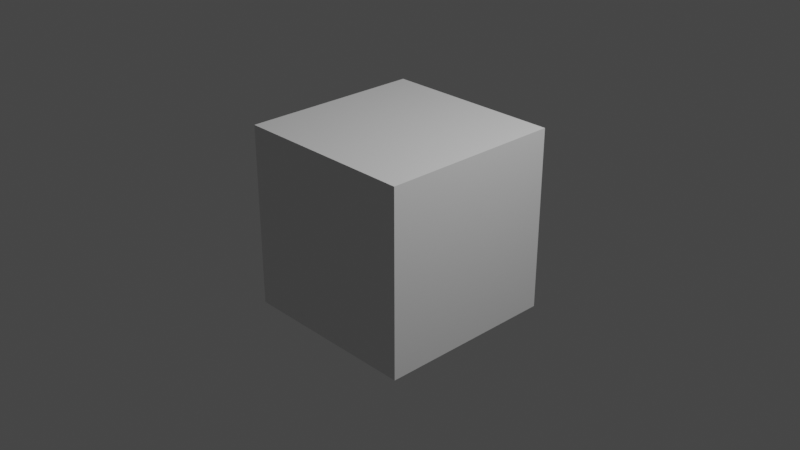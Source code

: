 # Source: testFile.blend  (saved by Blender 2.80.75; exported with 4.5.12 LTS)
import bpy
from mathutils import Matrix  # noqa: F401  (used for matrix-valued properties, if any)

bpy.ops.wm.read_factory_settings(use_empty=True)
scene = bpy.context.scene
scene.name = 'Scene'

# ---- collections
col_collection = bpy.data.collections.new('Collection'); scene.collection.children.link(col_collection)

# ---- materials (node trees are filled in below, after node groups)
mat_material = bpy.data.materials.new('Material')
mat_material.alpha_threshold = 0.0
mat_material.use_transparent_shadow = False
mat_material.roughness = 0.5
mat_material.line_color = (0.0, 0.0, 0.0, 1.0)

# ---- material node trees
mat_material.use_nodes = True; mat_material.node_tree.nodes.clear()
_N = mat_material.node_tree.nodes; _L = mat_material.node_tree.links
n0 = _N.new('ShaderNodeOutputMaterial'); n0.name = 'Material Output'; n0.location = (300, 300)
n1 = _N.new('ShaderNodeBsdfPrincipled'); n1.name = 'Principled BSDF'; n1.location = (10, 300)
n1.distribution = 'GGX'
n1.subsurface_method = 'BURLEY'
n1.inputs[3].default_value = 1.45
n1.inputs[27].default_value = (0.0, 0.0, 0.0, 1.0)
n1.inputs[28].default_value = 1.0
_L.new(n1.outputs[0], n0.inputs[0])
n0.is_active_output = True

# ---- world
world_world = bpy.data.worlds.new('World'); scene.world = world_world
world_world.use_nodes = True; world_world.node_tree.nodes.clear()
_N = world_world.node_tree.nodes; _L = world_world.node_tree.links
n0 = _N.new('ShaderNodeOutputWorld'); n0.name = 'World Output'; n0.location = (300, 300)
n1 = _N.new('ShaderNodeBackground'); n1.name = 'Background'; n1.location = (10, 300)
n1.inputs[0].default_value = (0.05088, 0.05088, 0.05088, 1.0)
_L.new(n1.outputs[0], n0.inputs[0])
n0.is_active_output = True
world_world.color = (0.05088, 0.05088, 0.05088)
world_world.use_sun_shadow = False
world_world.sun_shadow_jitter_overblur = 0.0

# ---- cameras
cam_camera = bpy.data.cameras.new('Camera')
cam_camera.clip_end = 100.0
cam_camera.ortho_scale = 7.314
cam_camera.dof.focus_distance = 0.0
cam_camera.dof.aperture_fstop = 128.0

# ---- lights
light_light = bpy.data.lights.new('Light', 'POINT')
light_light.transmission_factor = 0.0
light_light.cutoff_distance = 30.0
light_light.energy = 1000.0
light_light.shadow_buffer_clip_start = 1.001
light_light.shadow_soft_size = 0.1
light_light.shadow_maximum_resolution = 0.006
light_light.use_absolute_resolution = True

# ---- meshes
me_cube = bpy.data.meshes.new('Cube')
me_cube.from_pydata([(1.0, 1.0, 1.0), (1.0, 1.0, -1.0), (1.0, -1.0, 1.0), (1.0, -1.0, -1.0), (-1.0, 1.0, 1.0), (-1.0, 1.0, -1.0), (-1.0, -1.0, 1.0), (-1.0, -1.0, -1.0)], [], [(0, 4, 6, 2), (3, 2, 6, 7), (7, 6, 4, 5), (5, 1, 3, 7), (1, 0, 2, 3), (5, 4, 0, 1)])
_uv = me_cube.uv_layers.new(name='UVMap')
_uv.uv.foreach_set('vector', [0.375, 0.0, 0.625, 0.0, 0.625, 0.25, 0.375, 0.25, 0.375, 0.25, 0.625, 0.25, 0.625, 0.5, 0.375, 0.5, 0.375, 0.5, 0.625, 0.5, 0.625, 0.75, 0.375, 0.75, 0.375, 0.75, 0.625, 0.75, 0.625, 1.0, 0.375, 1.0, 0.125, 0.5, 0.375, 0.5, 0.375, 0.75, 0.125, 0.75, 0.625, 0.5, 0.875, 0.5, 0.875, 0.75, 0.625, 0.75])
me_cube.materials.append(mat_material)
me_cube.use_remesh_preserve_volume = False
me_cube.use_remesh_preserve_attributes = False
me_cube.use_mirror_vertex_groups = False
me_cube.update()

# ---- objects
ob_cube = bpy.data.objects.new('Cube', me_cube)
ob_light = bpy.data.objects.new('Light', light_light)
ob_camera = bpy.data.objects.new('Camera', cam_camera)

# ---- transforms, parenting, visibility, modifiers, constraints
ob_cube.location = (0.0, 0.0, 0.0)
ob_cube.lock_rotations_4d = False
ob_cube.empty_display_type = 'ARROWS'
ob_cube.lineart.crease_threshold = 0.0
ob_light.location = (4.076, 1.005, 5.904)
ob_light.rotation_euler = (0.6503, 0.05522, 1.866)
ob_light.lock_rotations_4d = False
ob_light.empty_display_type = 'ARROWS'
ob_light.color = (0.0, 0.0, 0.0, 0.0)
ob_light.lineart.crease_threshold = 0.0
ob_camera.location = (7.359, -6.926, 4.958)
ob_camera.rotation_euler = (1.109, 0.0, 0.8149)
ob_camera.lock_rotations_4d = False
ob_camera.empty_display_type = 'ARROWS'
ob_camera.color = (0.0, 0.0, 0.0, 0.0)
ob_camera.display_type = 'WIRE'
ob_camera.lineart.crease_threshold = 0.0

# ---- collection membership
col_collection.objects.link(ob_cube)
col_collection.objects.link(ob_light)
col_collection.objects.link(ob_camera)

# ---- scene / render settings (as saved in the file)
scene.camera = ob_camera
scene.frame_start = 1; scene.frame_end = 250; scene.frame_set(1)
scene.render.engine = 'BLENDER_EEVEE_NEXT'
scene.cycles.use_denoising = False
scene.cycles.samples = 128
scene.cycles.sampling_pattern = 'TABULATED_SOBOL'
scene.cycles.use_adaptive_sampling = False
scene.cycles.use_light_tree = False
scene.view_settings.view_transform = 'Filmic'
bpy.context.view_layer.update()
